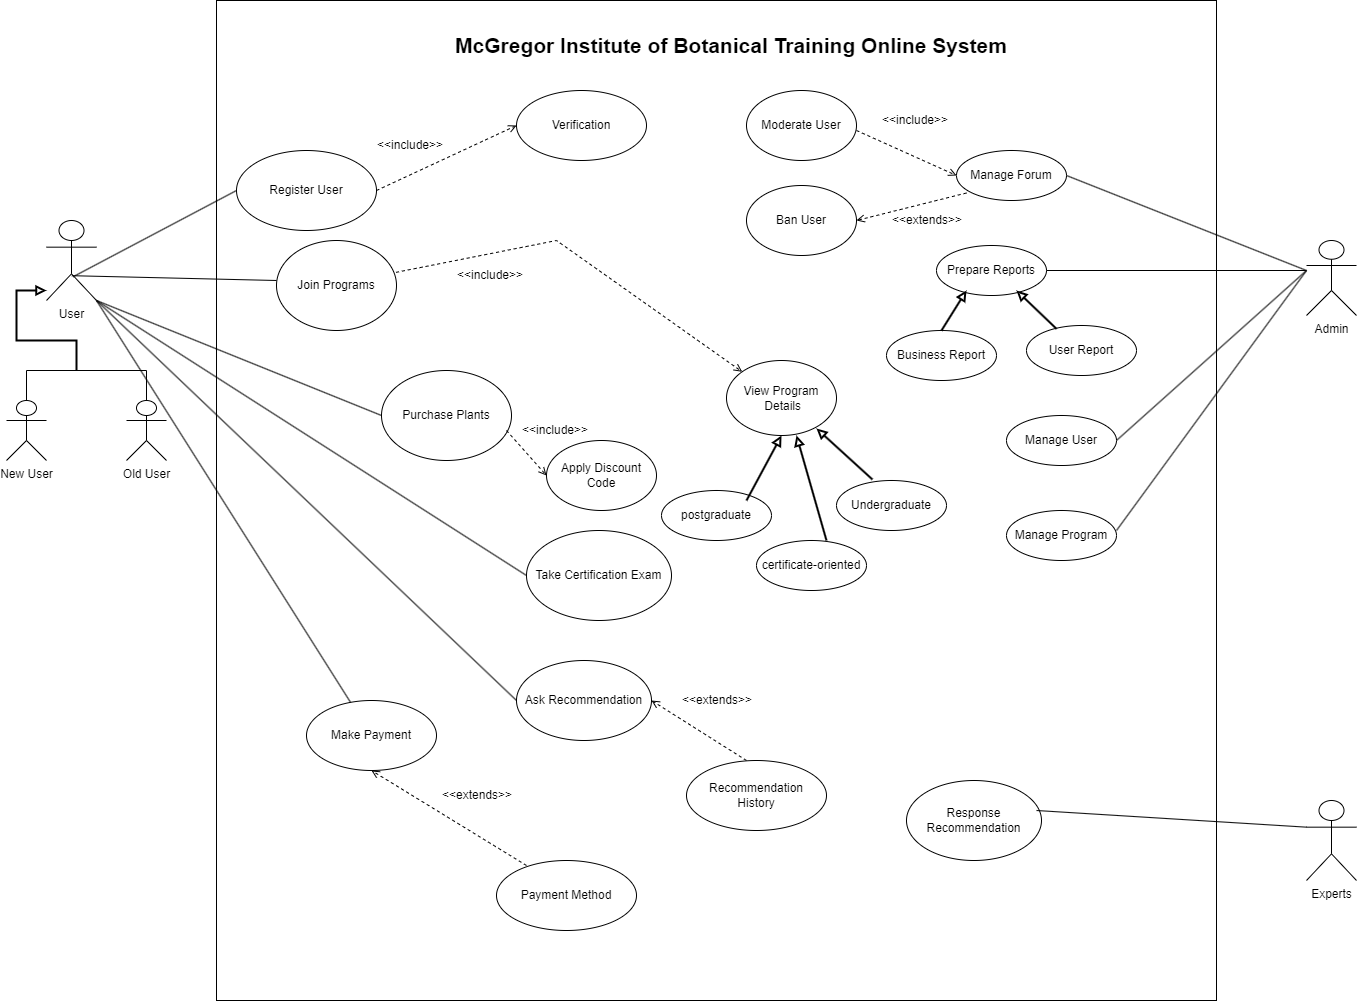

The diagram above was exported from draw.io. Its source (the exported page's mxGraphModel, read from the mxfile embedded in the PNG):
<mxGraphModel dx="1750" dy="1005" grid="1" gridSize="10" guides="1" tooltips="1" connect="1" arrows="1" fold="1" page="1" pageScale="1" pageWidth="850" pageHeight="1100" math="0" shadow="0">
  <root>
    <mxCell id="0" />
    <mxCell id="1" parent="0" />
    <mxCell id="oYEuXOq6aEWg1rAysSm5-1" value="" style="whiteSpace=wrap;html=1;aspect=fixed;" parent="1" vertex="1">
      <mxGeometry x="230" y="70" width="1000" height="1000" as="geometry" />
    </mxCell>
    <mxCell id="oYEuXOq6aEWg1rAysSm5-2" value="&lt;b&gt;&lt;font style=&quot;font-size: 21px;&quot;&gt;McGregor Institute of Botanical Training Online System&lt;/font&gt;&lt;/b&gt;" style="text;html=1;strokeColor=none;fillColor=none;align=center;verticalAlign=middle;whiteSpace=wrap;rounded=0;" parent="1" vertex="1">
      <mxGeometry x="460" y="80" width="570" height="70" as="geometry" />
    </mxCell>
    <mxCell id="oYEuXOq6aEWg1rAysSm5-5" value="User" style="shape=umlActor;verticalLabelPosition=bottom;verticalAlign=top;html=1;outlineConnect=0;" parent="1" vertex="1">
      <mxGeometry x="60" y="290" width="50" height="80" as="geometry" />
    </mxCell>
    <mxCell id="oYEuXOq6aEWg1rAysSm5-17" value="New User" style="shape=umlActor;verticalLabelPosition=bottom;verticalAlign=top;html=1;outlineConnect=0;" parent="1" vertex="1">
      <mxGeometry x="20" y="470" width="40" height="60" as="geometry" />
    </mxCell>
    <mxCell id="oYEuXOq6aEWg1rAysSm5-42" value="Admin" style="shape=umlActor;verticalLabelPosition=bottom;verticalAlign=top;html=1;outlineConnect=0;" parent="1" vertex="1">
      <mxGeometry x="1320" y="310" width="50" height="75" as="geometry" />
    </mxCell>
    <mxCell id="TAOW7vB86igxDBXgYpQ8-2" value="Experts" style="shape=umlActor;verticalLabelPosition=bottom;verticalAlign=top;html=1;outlineConnect=0;" parent="1" vertex="1">
      <mxGeometry x="1320" y="870" width="50" height="80" as="geometry" />
    </mxCell>
    <mxCell id="TAOW7vB86igxDBXgYpQ8-3" value="Register User" style="ellipse;whiteSpace=wrap;html=1;" parent="1" vertex="1">
      <mxGeometry x="250" y="220" width="140" height="80" as="geometry" />
    </mxCell>
    <mxCell id="TAOW7vB86igxDBXgYpQ8-5" value="Join Programs" style="ellipse;whiteSpace=wrap;html=1;" parent="1" vertex="1">
      <mxGeometry x="290" y="310" width="120" height="90" as="geometry" />
    </mxCell>
    <mxCell id="TAOW7vB86igxDBXgYpQ8-6" value="Purchase Plants" style="ellipse;whiteSpace=wrap;html=1;" parent="1" vertex="1">
      <mxGeometry x="395" y="440" width="130" height="90" as="geometry" />
    </mxCell>
    <mxCell id="TAOW7vB86igxDBXgYpQ8-7" value="Ask Recommendation" style="ellipse;whiteSpace=wrap;html=1;" parent="1" vertex="1">
      <mxGeometry x="530" y="730" width="135" height="80" as="geometry" />
    </mxCell>
    <mxCell id="TAOW7vB86igxDBXgYpQ8-8" value="Take Certification Exam" style="ellipse;whiteSpace=wrap;html=1;" parent="1" vertex="1">
      <mxGeometry x="540" y="600" width="145" height="90" as="geometry" />
    </mxCell>
    <mxCell id="TAOW7vB86igxDBXgYpQ8-9" value="Make Payment" style="ellipse;whiteSpace=wrap;html=1;" parent="1" vertex="1">
      <mxGeometry x="320" y="770" width="130" height="70" as="geometry" />
    </mxCell>
    <mxCell id="TAOW7vB86igxDBXgYpQ8-11" value="" style="endArrow=none;html=1;rounded=0;exitX=0.533;exitY=0.703;exitDx=0;exitDy=0;exitPerimeter=0;entryX=0;entryY=0.5;entryDx=0;entryDy=0;" parent="1" source="oYEuXOq6aEWg1rAysSm5-5" target="TAOW7vB86igxDBXgYpQ8-3" edge="1">
      <mxGeometry width="50" height="50" relative="1" as="geometry">
        <mxPoint x="130" y="340" as="sourcePoint" />
        <mxPoint x="180" y="290" as="targetPoint" />
      </mxGeometry>
    </mxCell>
    <mxCell id="TAOW7vB86igxDBXgYpQ8-12" value="" style="endArrow=none;html=1;rounded=0;exitX=0.507;exitY=0.69;exitDx=0;exitDy=0;exitPerimeter=0;" parent="1" source="oYEuXOq6aEWg1rAysSm5-5" edge="1">
      <mxGeometry width="50" height="50" relative="1" as="geometry">
        <mxPoint x="250" y="400" as="sourcePoint" />
        <mxPoint x="290" y="350" as="targetPoint" />
      </mxGeometry>
    </mxCell>
    <mxCell id="TAOW7vB86igxDBXgYpQ8-13" value="" style="endArrow=none;html=1;rounded=0;exitX=1;exitY=1;exitDx=0;exitDy=0;exitPerimeter=0;entryX=0;entryY=0.5;entryDx=0;entryDy=0;" parent="1" source="oYEuXOq6aEWg1rAysSm5-5" target="TAOW7vB86igxDBXgYpQ8-6" edge="1">
      <mxGeometry width="50" height="50" relative="1" as="geometry">
        <mxPoint x="220" y="430" as="sourcePoint" />
        <mxPoint x="270" y="380" as="targetPoint" />
      </mxGeometry>
    </mxCell>
    <mxCell id="TAOW7vB86igxDBXgYpQ8-14" value="" style="endArrow=none;html=1;rounded=0;exitX=1;exitY=1;exitDx=0;exitDy=0;exitPerimeter=0;entryX=0;entryY=0.5;entryDx=0;entryDy=0;" parent="1" source="oYEuXOq6aEWg1rAysSm5-5" target="TAOW7vB86igxDBXgYpQ8-8" edge="1">
      <mxGeometry width="50" height="50" relative="1" as="geometry">
        <mxPoint x="305" y="540" as="sourcePoint" />
        <mxPoint x="355" y="490" as="targetPoint" />
      </mxGeometry>
    </mxCell>
    <mxCell id="TAOW7vB86igxDBXgYpQ8-15" value="" style="endArrow=none;html=1;rounded=0;exitX=1;exitY=1;exitDx=0;exitDy=0;exitPerimeter=0;entryX=0;entryY=0.5;entryDx=0;entryDy=0;" parent="1" source="oYEuXOq6aEWg1rAysSm5-5" target="TAOW7vB86igxDBXgYpQ8-7" edge="1">
      <mxGeometry width="50" height="50" relative="1" as="geometry">
        <mxPoint x="290" y="630" as="sourcePoint" />
        <mxPoint x="340" y="580" as="targetPoint" />
      </mxGeometry>
    </mxCell>
    <mxCell id="TAOW7vB86igxDBXgYpQ8-16" value="" style="endArrow=none;html=1;rounded=0;exitX=1;exitY=1;exitDx=0;exitDy=0;exitPerimeter=0;" parent="1" source="oYEuXOq6aEWg1rAysSm5-5" target="TAOW7vB86igxDBXgYpQ8-9" edge="1">
      <mxGeometry width="50" height="50" relative="1" as="geometry">
        <mxPoint x="280" y="720" as="sourcePoint" />
        <mxPoint x="330" y="670" as="targetPoint" />
      </mxGeometry>
    </mxCell>
    <mxCell id="TAOW7vB86igxDBXgYpQ8-18" value="Manage Forum" style="ellipse;whiteSpace=wrap;html=1;" parent="1" vertex="1">
      <mxGeometry x="970" y="220" width="110" height="50" as="geometry" />
    </mxCell>
    <mxCell id="TAOW7vB86igxDBXgYpQ8-19" value="Prepare Reports" style="ellipse;whiteSpace=wrap;html=1;" parent="1" vertex="1">
      <mxGeometry x="950" y="315" width="110" height="50" as="geometry" />
    </mxCell>
    <mxCell id="TAOW7vB86igxDBXgYpQ8-20" value="" style="endArrow=none;html=1;rounded=0;exitX=1;exitY=0.5;exitDx=0;exitDy=0;" parent="1" source="TAOW7vB86igxDBXgYpQ8-18" edge="1">
      <mxGeometry width="50" height="50" relative="1" as="geometry">
        <mxPoint x="790" y="430" as="sourcePoint" />
        <mxPoint x="1320" y="340" as="targetPoint" />
      </mxGeometry>
    </mxCell>
    <mxCell id="TAOW7vB86igxDBXgYpQ8-21" value="" style="endArrow=none;html=1;rounded=0;exitX=1;exitY=0.5;exitDx=0;exitDy=0;" parent="1" source="TAOW7vB86igxDBXgYpQ8-19" edge="1">
      <mxGeometry width="50" height="50" relative="1" as="geometry">
        <mxPoint x="790" y="430" as="sourcePoint" />
        <mxPoint x="1320" y="340" as="targetPoint" />
      </mxGeometry>
    </mxCell>
    <mxCell id="TAOW7vB86igxDBXgYpQ8-24" value="Verification" style="ellipse;whiteSpace=wrap;html=1;" parent="1" vertex="1">
      <mxGeometry x="530" y="160" width="130" height="70" as="geometry" />
    </mxCell>
    <mxCell id="TAOW7vB86igxDBXgYpQ8-25" value="" style="endArrow=open;dashed=1;html=1;rounded=0;exitX=1;exitY=0.5;exitDx=0;exitDy=0;entryX=0;entryY=0.5;entryDx=0;entryDy=0;endFill=0;" parent="1" source="TAOW7vB86igxDBXgYpQ8-3" target="TAOW7vB86igxDBXgYpQ8-24" edge="1">
      <mxGeometry width="50" height="50" relative="1" as="geometry">
        <mxPoint x="400" y="290" as="sourcePoint" />
        <mxPoint x="450" y="240" as="targetPoint" />
      </mxGeometry>
    </mxCell>
    <mxCell id="TAOW7vB86igxDBXgYpQ8-26" value="&amp;lt;&amp;lt;include&amp;gt;&amp;gt;" style="text;strokeColor=none;fillColor=none;align=left;verticalAlign=middle;spacingLeft=4;spacingRight=4;overflow=hidden;points=[[0,0.5],[1,0.5]];portConstraint=eastwest;rotatable=0;whiteSpace=wrap;html=1;" parent="1" vertex="1">
      <mxGeometry x="385" y="200" width="80" height="30" as="geometry" />
    </mxCell>
    <mxCell id="TAOW7vB86igxDBXgYpQ8-33" value="Apply Discount Code" style="ellipse;whiteSpace=wrap;html=1;" parent="1" vertex="1">
      <mxGeometry x="560" y="510" width="110" height="70" as="geometry" />
    </mxCell>
    <mxCell id="TAOW7vB86igxDBXgYpQ8-35" value="" style="endArrow=open;dashed=1;html=1;rounded=0;entryX=0;entryY=0.5;entryDx=0;entryDy=0;endFill=0;" parent="1" target="TAOW7vB86igxDBXgYpQ8-33" edge="1">
      <mxGeometry width="50" height="50" relative="1" as="geometry">
        <mxPoint x="520" y="500" as="sourcePoint" />
        <mxPoint x="740" y="535" as="targetPoint" />
      </mxGeometry>
    </mxCell>
    <mxCell id="TAOW7vB86igxDBXgYpQ8-38" value="Payment Method" style="ellipse;whiteSpace=wrap;html=1;" parent="1" vertex="1">
      <mxGeometry x="510" y="930" width="140" height="70" as="geometry" />
    </mxCell>
    <mxCell id="TAOW7vB86igxDBXgYpQ8-40" value="&amp;lt;&amp;lt;include&amp;gt;&amp;gt;" style="text;strokeColor=none;fillColor=none;align=left;verticalAlign=middle;spacingLeft=4;spacingRight=4;overflow=hidden;points=[[0,0.5],[1,0.5]];portConstraint=eastwest;rotatable=0;whiteSpace=wrap;html=1;" parent="1" vertex="1">
      <mxGeometry x="530" y="485" width="80" height="30" as="geometry" />
    </mxCell>
    <mxCell id="TAOW7vB86igxDBXgYpQ8-41" value="&amp;lt;&amp;lt;extends&amp;gt;&amp;gt;" style="text;strokeColor=none;fillColor=none;align=left;verticalAlign=middle;spacingLeft=4;spacingRight=4;overflow=hidden;points=[[0,0.5],[1,0.5]];portConstraint=eastwest;rotatable=0;whiteSpace=wrap;html=1;" parent="1" vertex="1">
      <mxGeometry x="450" y="850" width="80" height="30" as="geometry" />
    </mxCell>
    <mxCell id="TAOW7vB86igxDBXgYpQ8-44" value="Moderate User" style="ellipse;whiteSpace=wrap;html=1;" parent="1" vertex="1">
      <mxGeometry x="760" y="160" width="110" height="70" as="geometry" />
    </mxCell>
    <mxCell id="TAOW7vB86igxDBXgYpQ8-45" value="Ban User" style="ellipse;whiteSpace=wrap;html=1;" parent="1" vertex="1">
      <mxGeometry x="760" y="255" width="110" height="70" as="geometry" />
    </mxCell>
    <mxCell id="TAOW7vB86igxDBXgYpQ8-46" value="" style="endArrow=open;dashed=1;html=1;rounded=0;exitX=1;exitY=0.5;exitDx=0;exitDy=0;entryX=0;entryY=0.5;entryDx=0;entryDy=0;endFill=0;" parent="1" target="TAOW7vB86igxDBXgYpQ8-18" edge="1">
      <mxGeometry width="50" height="50" relative="1" as="geometry">
        <mxPoint x="870" y="200" as="sourcePoint" />
        <mxPoint x="990" y="150" as="targetPoint" />
      </mxGeometry>
    </mxCell>
    <mxCell id="TAOW7vB86igxDBXgYpQ8-47" value="&amp;lt;&amp;lt;include&amp;gt;&amp;gt;" style="text;strokeColor=none;fillColor=none;align=left;verticalAlign=middle;spacingLeft=4;spacingRight=4;overflow=hidden;points=[[0,0.5],[1,0.5]];portConstraint=eastwest;rotatable=0;whiteSpace=wrap;html=1;" parent="1" vertex="1">
      <mxGeometry x="890" y="175" width="80" height="30" as="geometry" />
    </mxCell>
    <mxCell id="TAOW7vB86igxDBXgYpQ8-48" value="" style="endArrow=open;dashed=1;html=1;rounded=0;exitX=1;exitY=0.5;exitDx=0;exitDy=0;endFill=0;entryX=0.5;entryY=1;entryDx=0;entryDy=0;" parent="1" target="TAOW7vB86igxDBXgYpQ8-9" edge="1">
      <mxGeometry width="50" height="50" relative="1" as="geometry">
        <mxPoint x="540" y="935" as="sourcePoint" />
        <mxPoint x="640" y="890" as="targetPoint" />
      </mxGeometry>
    </mxCell>
    <mxCell id="TAOW7vB86igxDBXgYpQ8-50" value="&amp;lt;&amp;lt;extends&amp;gt;&amp;gt;" style="text;strokeColor=none;fillColor=none;align=left;verticalAlign=middle;spacingLeft=4;spacingRight=4;overflow=hidden;points=[[0,0.5],[1,0.5]];portConstraint=eastwest;rotatable=0;whiteSpace=wrap;html=1;" parent="1" vertex="1">
      <mxGeometry x="900" y="275" width="80" height="30" as="geometry" />
    </mxCell>
    <mxCell id="sGSRuQxfkUjLUzg-7t6z-7" value="Business Report" style="ellipse;whiteSpace=wrap;html=1;" parent="1" vertex="1">
      <mxGeometry x="900" y="400" width="110" height="50" as="geometry" />
    </mxCell>
    <mxCell id="sGSRuQxfkUjLUzg-7t6z-8" value="User Report" style="ellipse;whiteSpace=wrap;html=1;" parent="1" vertex="1">
      <mxGeometry x="1040" y="395" width="110" height="50" as="geometry" />
    </mxCell>
    <mxCell id="6k8pe-Dhqsk-6kHvDJdW-3" value="" style="endArrow=open;dashed=1;html=1;rounded=0;exitX=1;exitY=0.5;exitDx=0;exitDy=0;entryX=1;entryY=0.5;entryDx=0;entryDy=0;endFill=0;" parent="1" target="TAOW7vB86igxDBXgYpQ8-45" edge="1">
      <mxGeometry width="50" height="50" relative="1" as="geometry">
        <mxPoint x="980" y="262.5" as="sourcePoint" />
        <mxPoint x="1080" y="307.5" as="targetPoint" />
      </mxGeometry>
    </mxCell>
    <mxCell id="6k8pe-Dhqsk-6kHvDJdW-4" value="View Program&lt;div&gt;&amp;nbsp;Details&lt;/div&gt;" style="ellipse;whiteSpace=wrap;html=1;" parent="1" vertex="1">
      <mxGeometry x="740" y="430" width="110" height="75" as="geometry" />
    </mxCell>
    <mxCell id="6k8pe-Dhqsk-6kHvDJdW-5" value="" style="endArrow=open;dashed=1;html=1;rounded=0;entryX=0;entryY=0;entryDx=0;entryDy=0;endFill=0;exitX=0.996;exitY=0.354;exitDx=0;exitDy=0;exitPerimeter=0;" parent="1" source="TAOW7vB86igxDBXgYpQ8-5" target="6k8pe-Dhqsk-6kHvDJdW-4" edge="1">
      <mxGeometry width="50" height="50" relative="1" as="geometry">
        <mxPoint x="410" y="425" as="sourcePoint" />
        <mxPoint x="550" y="385" as="targetPoint" />
        <Array as="points">
          <mxPoint x="570" y="310" />
        </Array>
      </mxGeometry>
    </mxCell>
    <mxCell id="6k8pe-Dhqsk-6kHvDJdW-6" value="&amp;lt;&amp;lt;include&amp;gt;&amp;gt;" style="text;strokeColor=none;fillColor=none;align=left;verticalAlign=middle;spacingLeft=4;spacingRight=4;overflow=hidden;points=[[0,0.5],[1,0.5]];portConstraint=eastwest;rotatable=0;whiteSpace=wrap;html=1;" parent="1" vertex="1">
      <mxGeometry x="465" y="330" width="80" height="30" as="geometry" />
    </mxCell>
    <mxCell id="6k8pe-Dhqsk-6kHvDJdW-7" value="certificate-oriented" style="ellipse;whiteSpace=wrap;html=1;" parent="1" vertex="1">
      <mxGeometry x="770" y="610" width="110" height="50" as="geometry" />
    </mxCell>
    <mxCell id="6k8pe-Dhqsk-6kHvDJdW-8" value="postgraduate" style="ellipse;whiteSpace=wrap;html=1;" parent="1" vertex="1">
      <mxGeometry x="675" y="560" width="110" height="50" as="geometry" />
    </mxCell>
    <mxCell id="6k8pe-Dhqsk-6kHvDJdW-10" value="Undergraduate" style="ellipse;whiteSpace=wrap;html=1;" parent="1" vertex="1">
      <mxGeometry x="850" y="550" width="110" height="50" as="geometry" />
    </mxCell>
    <mxCell id="6k8pe-Dhqsk-6kHvDJdW-17" value="Old User" style="shape=umlActor;verticalLabelPosition=bottom;verticalAlign=top;html=1;outlineConnect=0;" parent="1" vertex="1">
      <mxGeometry x="140" y="470" width="40" height="60" as="geometry" />
    </mxCell>
    <mxCell id="wGADgMglnDD_6CbgOyPF-2" value="" style="endArrow=none;html=1;rounded=0;exitX=1;exitY=0.5;exitDx=0;exitDy=0;" parent="1" source="uGMAyV40qyIFfsAnJlvB-1" edge="1">
      <mxGeometry width="50" height="50" relative="1" as="geometry">
        <mxPoint x="1155" y="536.83" as="sourcePoint" />
        <mxPoint x="1320" y="340" as="targetPoint" />
      </mxGeometry>
    </mxCell>
    <mxCell id="uGMAyV40qyIFfsAnJlvB-1" value="&lt;div&gt;&lt;span style=&quot;background-color: initial;&quot;&gt;Manage User&lt;/span&gt;&lt;br&gt;&lt;/div&gt;" style="ellipse;whiteSpace=wrap;html=1;" parent="1" vertex="1">
      <mxGeometry x="1020" y="485" width="110" height="50" as="geometry" />
    </mxCell>
    <mxCell id="uGMAyV40qyIFfsAnJlvB-2" value="Manage Program" style="ellipse;whiteSpace=wrap;html=1;" parent="1" vertex="1">
      <mxGeometry x="1020" y="580" width="110" height="50" as="geometry" />
    </mxCell>
    <mxCell id="uGMAyV40qyIFfsAnJlvB-4" value="" style="endArrow=none;html=1;rounded=0;exitX=1;exitY=0.5;exitDx=0;exitDy=0;" parent="1" edge="1">
      <mxGeometry width="50" height="50" relative="1" as="geometry">
        <mxPoint x="1130" y="600" as="sourcePoint" />
        <mxPoint x="1320" y="340" as="targetPoint" />
      </mxGeometry>
    </mxCell>
    <mxCell id="TI9KxBiiZ0OJGvQ3GpIH-2" value="" style="endArrow=block;html=1;rounded=0;endFill=0;strokeWidth=2;" edge="1" parent="1">
      <mxGeometry width="50" height="50" relative="1" as="geometry">
        <mxPoint x="90" y="440" as="sourcePoint" />
        <mxPoint x="60" y="360" as="targetPoint" />
        <Array as="points">
          <mxPoint x="90" y="410" />
          <mxPoint x="30" y="410" />
          <mxPoint x="30" y="360" />
        </Array>
      </mxGeometry>
    </mxCell>
    <mxCell id="TI9KxBiiZ0OJGvQ3GpIH-3" value="" style="endArrow=none;html=1;rounded=0;entryX=0.5;entryY=0;entryDx=0;entryDy=0;entryPerimeter=0;" edge="1" parent="1" target="6k8pe-Dhqsk-6kHvDJdW-17">
      <mxGeometry width="50" height="50" relative="1" as="geometry">
        <mxPoint x="40" y="470" as="sourcePoint" />
        <mxPoint x="160" y="440" as="targetPoint" />
        <Array as="points">
          <mxPoint x="40" y="440" />
          <mxPoint x="160" y="440" />
        </Array>
      </mxGeometry>
    </mxCell>
    <mxCell id="TI9KxBiiZ0OJGvQ3GpIH-5" value="" style="endArrow=block;html=1;rounded=0;entryX=0.5;entryY=1;entryDx=0;entryDy=0;endFill=0;strokeWidth=2;" edge="1" parent="1" target="6k8pe-Dhqsk-6kHvDJdW-4">
      <mxGeometry width="50" height="50" relative="1" as="geometry">
        <mxPoint x="760" y="570" as="sourcePoint" />
        <mxPoint x="780" y="540" as="targetPoint" />
      </mxGeometry>
    </mxCell>
    <mxCell id="TI9KxBiiZ0OJGvQ3GpIH-6" value="" style="endArrow=block;html=1;rounded=0;entryX=0.5;entryY=1;entryDx=0;entryDy=0;exitX=0.5;exitY=0;exitDx=0;exitDy=0;endFill=0;strokeWidth=2;" edge="1" parent="1">
      <mxGeometry width="50" height="50" relative="1" as="geometry">
        <mxPoint x="840" y="610" as="sourcePoint" />
        <mxPoint x="810" y="505" as="targetPoint" />
      </mxGeometry>
    </mxCell>
    <mxCell id="TI9KxBiiZ0OJGvQ3GpIH-7" value="" style="endArrow=block;html=1;rounded=0;entryX=0.5;entryY=1;entryDx=0;entryDy=0;exitX=0.327;exitY=-0.02;exitDx=0;exitDy=0;exitPerimeter=0;strokeWidth=2;endFill=0;" edge="1" parent="1" source="6k8pe-Dhqsk-6kHvDJdW-10">
      <mxGeometry width="50" height="50" relative="1" as="geometry">
        <mxPoint x="860" y="603" as="sourcePoint" />
        <mxPoint x="830" y="498" as="targetPoint" />
      </mxGeometry>
    </mxCell>
    <mxCell id="TI9KxBiiZ0OJGvQ3GpIH-8" value="" style="endArrow=block;html=1;rounded=0;entryX=0.5;entryY=1;entryDx=0;entryDy=0;exitX=0.5;exitY=0;exitDx=0;exitDy=0;endFill=0;strokeWidth=2;" edge="1" parent="1" source="sGSRuQxfkUjLUzg-7t6z-7">
      <mxGeometry width="50" height="50" relative="1" as="geometry">
        <mxPoint x="1010" y="465" as="sourcePoint" />
        <mxPoint x="980" y="360" as="targetPoint" />
      </mxGeometry>
    </mxCell>
    <mxCell id="TI9KxBiiZ0OJGvQ3GpIH-9" value="" style="endArrow=block;html=1;rounded=0;entryX=0.5;entryY=1;entryDx=0;entryDy=0;exitX=0.273;exitY=0.067;exitDx=0;exitDy=0;endFill=0;strokeWidth=2;exitPerimeter=0;" edge="1" parent="1" source="sGSRuQxfkUjLUzg-7t6z-8">
      <mxGeometry width="50" height="50" relative="1" as="geometry">
        <mxPoint x="1060" y="465" as="sourcePoint" />
        <mxPoint x="1030" y="360" as="targetPoint" />
      </mxGeometry>
    </mxCell>
    <mxCell id="TI9KxBiiZ0OJGvQ3GpIH-10" value="Response Recommendation" style="ellipse;whiteSpace=wrap;html=1;" vertex="1" parent="1">
      <mxGeometry x="920" y="850" width="135" height="80" as="geometry" />
    </mxCell>
    <mxCell id="TI9KxBiiZ0OJGvQ3GpIH-11" value="" style="endArrow=none;html=1;rounded=0;entryX=0;entryY=0.3333333333333333;entryDx=0;entryDy=0;entryPerimeter=0;" edge="1" parent="1" target="TAOW7vB86igxDBXgYpQ8-2">
      <mxGeometry width="50" height="50" relative="1" as="geometry">
        <mxPoint x="1050" y="880" as="sourcePoint" />
        <mxPoint x="1100" y="830" as="targetPoint" />
      </mxGeometry>
    </mxCell>
    <mxCell id="TI9KxBiiZ0OJGvQ3GpIH-12" value="" style="endArrow=open;dashed=1;html=1;rounded=0;endFill=0;entryX=0.5;entryY=1;entryDx=0;entryDy=0;" edge="1" parent="1">
      <mxGeometry width="50" height="50" relative="1" as="geometry">
        <mxPoint x="760" y="830" as="sourcePoint" />
        <mxPoint x="665" y="770" as="targetPoint" />
      </mxGeometry>
    </mxCell>
    <mxCell id="TI9KxBiiZ0OJGvQ3GpIH-13" value="Recommendation&lt;div&gt;History&lt;/div&gt;" style="ellipse;whiteSpace=wrap;html=1;" vertex="1" parent="1">
      <mxGeometry x="700" y="830" width="140" height="70" as="geometry" />
    </mxCell>
    <mxCell id="TI9KxBiiZ0OJGvQ3GpIH-14" value="&amp;lt;&amp;lt;extends&amp;gt;&amp;gt;" style="text;strokeColor=none;fillColor=none;align=left;verticalAlign=middle;spacingLeft=4;spacingRight=4;overflow=hidden;points=[[0,0.5],[1,0.5]];portConstraint=eastwest;rotatable=0;whiteSpace=wrap;html=1;" vertex="1" parent="1">
      <mxGeometry x="690" y="755" width="80" height="30" as="geometry" />
    </mxCell>
  </root>
</mxGraphModel>